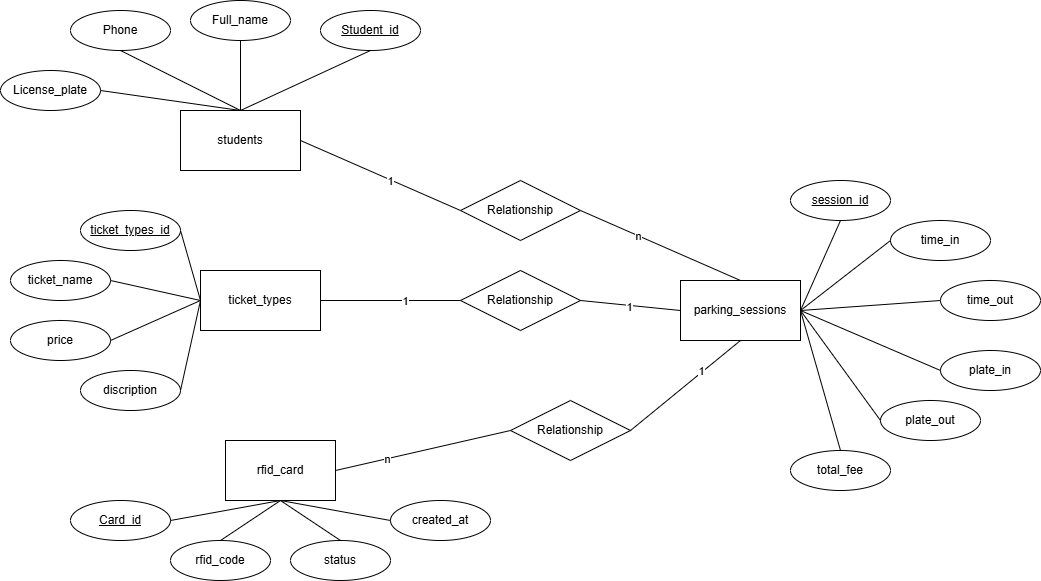

The diagram above was exported from draw.io. Its source (the exported page's mxGraphModel, read from the mxfile embedded in the PNG):
<mxGraphModel dx="2016" dy="1100" grid="1" gridSize="10" guides="1" tooltips="1" connect="1" arrows="1" fold="1" page="1" pageScale="1" pageWidth="1700" pageHeight="1100" math="0" shadow="0">
  <root>
    <mxCell id="0" />
    <mxCell id="1" parent="0" />
    <mxCell id="VE4StgOdYf3oqlWw6iVo-1" parent="1" style="rounded=0;whiteSpace=wrap;html=1;" value="rfid_card" vertex="1">
      <mxGeometry height="60" width="110" x="475" y="570" as="geometry" />
    </mxCell>
    <mxCell id="VE4StgOdYf3oqlWw6iVo-2" parent="1" style="rounded=0;whiteSpace=wrap;html=1;" value="students" vertex="1">
      <mxGeometry height="60" width="120" x="430" y="240" as="geometry" />
    </mxCell>
    <mxCell id="VE4StgOdYf3oqlWw6iVo-3" parent="1" style="rounded=0;whiteSpace=wrap;html=1;" value="ticket_types" vertex="1">
      <mxGeometry height="60" width="120" x="450" y="400" as="geometry" />
    </mxCell>
    <mxCell id="VE4StgOdYf3oqlWw6iVo-4" parent="1" style="rounded=0;whiteSpace=wrap;html=1;" value="parking_sessions" vertex="1">
      <mxGeometry height="60" width="120" x="930" y="410" as="geometry" />
    </mxCell>
    <mxCell id="VE4StgOdYf3oqlWw6iVo-20" parent="1" style="ellipse;whiteSpace=wrap;html=1;align=center;fontStyle=4;" value="Student_id" vertex="1">
      <mxGeometry height="40" width="100" x="570" y="140" as="geometry" />
    </mxCell>
    <mxCell id="VE4StgOdYf3oqlWw6iVo-21" parent="1" style="ellipse;whiteSpace=wrap;html=1;align=center;" value="Full_name" vertex="1">
      <mxGeometry height="40" width="100" x="440" y="130" as="geometry" />
    </mxCell>
    <mxCell id="VE4StgOdYf3oqlWw6iVo-22" parent="1" style="ellipse;whiteSpace=wrap;html=1;align=center;" value="Phone" vertex="1">
      <mxGeometry height="40" width="100" x="320" y="140" as="geometry" />
    </mxCell>
    <mxCell id="VE4StgOdYf3oqlWw6iVo-23" parent="1" style="ellipse;whiteSpace=wrap;html=1;align=center;" value="License_plate" vertex="1">
      <mxGeometry height="40" width="100" x="250" y="200" as="geometry" />
    </mxCell>
    <mxCell id="VE4StgOdYf3oqlWw6iVo-25" parent="1" style="ellipse;whiteSpace=wrap;html=1;align=center;fontStyle=4;" value="Card_id" vertex="1">
      <mxGeometry height="40" width="100" x="320" y="630" as="geometry" />
    </mxCell>
    <mxCell id="VE4StgOdYf3oqlWw6iVo-26" parent="1" style="ellipse;whiteSpace=wrap;html=1;align=center;" value="rfid_code" vertex="1">
      <mxGeometry height="40" width="100" x="420" y="670" as="geometry" />
    </mxCell>
    <mxCell id="VE4StgOdYf3oqlWw6iVo-27" parent="1" style="ellipse;whiteSpace=wrap;html=1;align=center;" value="status" vertex="1">
      <mxGeometry height="40" width="100" x="540" y="670" as="geometry" />
    </mxCell>
    <mxCell id="VE4StgOdYf3oqlWw6iVo-28" parent="1" style="ellipse;whiteSpace=wrap;html=1;align=center;" value="&lt;span style=&quot;box-sizing: border-box; margin: 0px; padding: 0px; text-align: start; white-space: pre-wrap; background-color: rgb(255, 255, 255);&quot;&gt;&lt;font style=&quot;font-size: 12px;&quot;&gt;created_at&lt;/font&gt;&lt;/span&gt;" vertex="1">
      <mxGeometry height="40" width="100" x="640" y="630" as="geometry" />
    </mxCell>
    <mxCell id="ej_kn4mcKfih8ooO_zJx-1" parent="1" style="ellipse;whiteSpace=wrap;html=1;align=center;fontStyle=4;" value="ticket_types_id" vertex="1">
      <mxGeometry height="40" width="100" x="330" y="340" as="geometry" />
    </mxCell>
    <mxCell id="ej_kn4mcKfih8ooO_zJx-2" parent="1" style="ellipse;whiteSpace=wrap;html=1;align=center;" value="ticket_name" vertex="1">
      <mxGeometry height="40" width="100" x="260" y="390" as="geometry" />
    </mxCell>
    <mxCell id="ej_kn4mcKfih8ooO_zJx-3" parent="1" style="ellipse;whiteSpace=wrap;html=1;align=center;" value="price" vertex="1">
      <mxGeometry height="40" width="100" x="260" y="450" as="geometry" />
    </mxCell>
    <mxCell id="ej_kn4mcKfih8ooO_zJx-4" parent="1" style="ellipse;whiteSpace=wrap;html=1;align=center;" value="discription" vertex="1">
      <mxGeometry height="40" width="100" x="330" y="500" as="geometry" />
    </mxCell>
    <mxCell id="ej_kn4mcKfih8ooO_zJx-5" edge="1" parent="1" source="VE4StgOdYf3oqlWw6iVo-23" style="endArrow=none;html=1;rounded=0;exitX=1;exitY=0.5;exitDx=0;exitDy=0;entryX=0.5;entryY=0;entryDx=0;entryDy=0;" target="VE4StgOdYf3oqlWw6iVo-2" value="">
      <mxGeometry relative="1" as="geometry">
        <mxPoint x="560" y="290" as="sourcePoint" />
        <mxPoint x="720" y="290" as="targetPoint" />
      </mxGeometry>
    </mxCell>
    <mxCell id="ej_kn4mcKfih8ooO_zJx-6" edge="1" parent="1" source="VE4StgOdYf3oqlWw6iVo-22" style="endArrow=none;html=1;rounded=0;exitX=0.5;exitY=1;exitDx=0;exitDy=0;entryX=0.5;entryY=0;entryDx=0;entryDy=0;" target="VE4StgOdYf3oqlWw6iVo-2" value="">
      <mxGeometry relative="1" as="geometry">
        <mxPoint x="550" y="230" as="sourcePoint" />
        <mxPoint x="690" y="250" as="targetPoint" />
      </mxGeometry>
    </mxCell>
    <mxCell id="ej_kn4mcKfih8ooO_zJx-7" edge="1" parent="1" source="VE4StgOdYf3oqlWw6iVo-21" style="endArrow=none;html=1;rounded=0;exitX=0.5;exitY=1;exitDx=0;exitDy=0;entryX=0.5;entryY=0;entryDx=0;entryDy=0;" target="VE4StgOdYf3oqlWw6iVo-2" value="">
      <mxGeometry relative="1" as="geometry">
        <mxPoint x="640" y="280" as="sourcePoint" />
        <mxPoint x="780" y="300" as="targetPoint" />
      </mxGeometry>
    </mxCell>
    <mxCell id="ej_kn4mcKfih8ooO_zJx-8" edge="1" parent="1" source="VE4StgOdYf3oqlWw6iVo-2" style="endArrow=none;html=1;rounded=0;exitX=0.5;exitY=0;exitDx=0;exitDy=0;entryX=0.5;entryY=1;entryDx=0;entryDy=0;" target="VE4StgOdYf3oqlWw6iVo-20" value="">
      <mxGeometry relative="1" as="geometry">
        <mxPoint x="630" y="310" as="sourcePoint" />
        <mxPoint x="770" y="330" as="targetPoint" />
      </mxGeometry>
    </mxCell>
    <mxCell id="ej_kn4mcKfih8ooO_zJx-9" edge="1" parent="1" source="ej_kn4mcKfih8ooO_zJx-1" style="endArrow=none;html=1;rounded=0;exitX=1;exitY=0.5;exitDx=0;exitDy=0;entryX=0;entryY=0.5;entryDx=0;entryDy=0;" target="VE4StgOdYf3oqlWw6iVo-3" value="">
      <mxGeometry relative="1" as="geometry">
        <mxPoint x="530" y="390" as="sourcePoint" />
        <mxPoint x="670" y="410" as="targetPoint" />
      </mxGeometry>
    </mxCell>
    <mxCell id="ej_kn4mcKfih8ooO_zJx-10" edge="1" parent="1" source="ej_kn4mcKfih8ooO_zJx-2" style="endArrow=none;html=1;rounded=0;exitX=1;exitY=0.5;exitDx=0;exitDy=0;entryX=0;entryY=0.5;entryDx=0;entryDy=0;" target="VE4StgOdYf3oqlWw6iVo-3" value="">
      <mxGeometry relative="1" as="geometry">
        <mxPoint x="670" y="460" as="sourcePoint" />
        <mxPoint x="810" y="480" as="targetPoint" />
      </mxGeometry>
    </mxCell>
    <mxCell id="ej_kn4mcKfih8ooO_zJx-11" edge="1" parent="1" source="ej_kn4mcKfih8ooO_zJx-3" style="endArrow=none;html=1;rounded=0;exitX=1;exitY=0.5;exitDx=0;exitDy=0;entryX=0;entryY=0.5;entryDx=0;entryDy=0;" target="VE4StgOdYf3oqlWw6iVo-3" value="">
      <mxGeometry relative="1" as="geometry">
        <mxPoint x="610" y="460" as="sourcePoint" />
        <mxPoint x="750" y="480" as="targetPoint" />
      </mxGeometry>
    </mxCell>
    <mxCell id="ej_kn4mcKfih8ooO_zJx-12" edge="1" parent="1" source="ej_kn4mcKfih8ooO_zJx-4" style="endArrow=none;html=1;rounded=0;exitX=1;exitY=0.5;exitDx=0;exitDy=0;entryX=0;entryY=0.5;entryDx=0;entryDy=0;" target="VE4StgOdYf3oqlWw6iVo-3" value="">
      <mxGeometry relative="1" as="geometry">
        <mxPoint x="660" y="530" as="sourcePoint" />
        <mxPoint x="800" y="550" as="targetPoint" />
      </mxGeometry>
    </mxCell>
    <mxCell id="ej_kn4mcKfih8ooO_zJx-13" edge="1" parent="1" source="VE4StgOdYf3oqlWw6iVo-25" style="endArrow=none;html=1;rounded=0;exitX=1;exitY=0.5;exitDx=0;exitDy=0;entryX=0.5;entryY=1;entryDx=0;entryDy=0;" target="VE4StgOdYf3oqlWw6iVo-1" value="">
      <mxGeometry relative="1" as="geometry">
        <mxPoint x="690" y="740" as="sourcePoint" />
        <mxPoint x="830" y="760" as="targetPoint" />
      </mxGeometry>
    </mxCell>
    <mxCell id="ej_kn4mcKfih8ooO_zJx-14" edge="1" parent="1" source="VE4StgOdYf3oqlWw6iVo-26" style="endArrow=none;html=1;rounded=0;exitX=0.5;exitY=0;exitDx=0;exitDy=0;entryX=0.5;entryY=1;entryDx=0;entryDy=0;" target="VE4StgOdYf3oqlWw6iVo-1" value="">
      <mxGeometry relative="1" as="geometry">
        <mxPoint x="770" y="730" as="sourcePoint" />
        <mxPoint x="910" y="750" as="targetPoint" />
      </mxGeometry>
    </mxCell>
    <mxCell id="ej_kn4mcKfih8ooO_zJx-15" edge="1" parent="1" source="VE4StgOdYf3oqlWw6iVo-1" style="endArrow=none;html=1;rounded=0;exitX=0.5;exitY=1;exitDx=0;exitDy=0;entryX=0.5;entryY=0;entryDx=0;entryDy=0;" target="VE4StgOdYf3oqlWw6iVo-27" value="">
      <mxGeometry relative="1" as="geometry">
        <mxPoint x="760" y="720" as="sourcePoint" />
        <mxPoint x="900" y="740" as="targetPoint" />
      </mxGeometry>
    </mxCell>
    <mxCell id="ej_kn4mcKfih8ooO_zJx-16" edge="1" parent="1" source="VE4StgOdYf3oqlWw6iVo-1" style="endArrow=none;html=1;rounded=0;exitX=0.5;exitY=1;exitDx=0;exitDy=0;entryX=0;entryY=0.5;entryDx=0;entryDy=0;" target="VE4StgOdYf3oqlWw6iVo-28" value="">
      <mxGeometry relative="1" as="geometry">
        <mxPoint x="810" y="760" as="sourcePoint" />
        <mxPoint x="950" y="780" as="targetPoint" />
      </mxGeometry>
    </mxCell>
    <mxCell id="ej_kn4mcKfih8ooO_zJx-17" parent="1" style="ellipse;whiteSpace=wrap;html=1;align=center;fontStyle=4;" value="session_id" vertex="1">
      <mxGeometry height="40" width="100" x="1040" y="310" as="geometry" />
    </mxCell>
    <mxCell id="ej_kn4mcKfih8ooO_zJx-18" parent="1" style="ellipse;whiteSpace=wrap;html=1;align=center;" value="&lt;span style=&quot;box-sizing: border-box; margin: 0px; padding: 0px; text-align: start; white-space: pre-wrap; background-color: rgb(255, 255, 255);&quot;&gt;&lt;font style=&quot;font-size: 12px;&quot;&gt;time_in&lt;/font&gt;&lt;/span&gt;" vertex="1">
      <mxGeometry height="40" width="100" x="1140" y="350" as="geometry" />
    </mxCell>
    <mxCell id="ej_kn4mcKfih8ooO_zJx-19" parent="1" style="ellipse;whiteSpace=wrap;html=1;align=center;" value="&lt;span style=&quot;box-sizing: border-box; margin: 0px; padding: 0px; text-align: start; white-space: pre-wrap; background-color: rgb(255, 255, 255);&quot;&gt;&lt;font style=&quot;font-size: 12px;&quot;&gt;time_out&lt;/font&gt;&lt;/span&gt;" vertex="1">
      <mxGeometry height="40" width="100" x="1190" y="410" as="geometry" />
    </mxCell>
    <mxCell id="ej_kn4mcKfih8ooO_zJx-20" parent="1" style="ellipse;whiteSpace=wrap;html=1;align=center;" value="&lt;span style=&quot;box-sizing: border-box; margin: 0px; padding: 0px; text-align: start; white-space: pre-wrap; background-color: rgb(255, 255, 255);&quot;&gt;&lt;font style=&quot;font-size: 12px;&quot;&gt;plate_in&lt;/font&gt;&lt;/span&gt;" vertex="1">
      <mxGeometry height="40" width="100" x="1190" y="480" as="geometry" />
    </mxCell>
    <mxCell id="ej_kn4mcKfih8ooO_zJx-21" parent="1" style="ellipse;whiteSpace=wrap;html=1;align=center;" value="&lt;span style=&quot;box-sizing: border-box; margin: 0px; padding: 0px; text-align: start; white-space: pre-wrap; background-color: rgb(255, 255, 255);&quot;&gt;&lt;font style=&quot;font-size: 12px;&quot;&gt;plate_out&lt;/font&gt;&lt;/span&gt;&lt;span style=&quot;color: rgba(0, 0, 0, 0); font-family: monospace; font-size: 0px; text-align: start; white-space: nowrap;&quot;&gt;%3CmxGraphModel%3E%3Croot%3E%3CmxCell%20id%3D%220%22%2F%3E%3CmxCell%20id%3D%221%22%20parent%3D%220%22%2F%3E%3CmxCell%20id%3D%222%22%20parent%3D%221%22%20style%3D%22ellipse%3BwhiteSpace%3Dwrap%3Bhtml%3D1%3Balign%3Dcenter%3B%22%20value%3D%22%26lt%3Bspan%20style%3D%26quot%3Bbox-sizing%3A%20border-box%3B%20margin%3A%200px%3B%20padding%3A%200px%3B%20text-align%3A%20start%3B%20white-space%3A%20pre-wrap%3B%20background-color%3A%20rgb(255%2C%20255%2C%20255)%3B%26quot%3B%26gt%3B%26lt%3Bfont%20style%3D%26quot%3Bfont-size%3A%2012px%3B%26quot%3B%26gt%3Bcreated_at%26lt%3B%2Ffont%26gt%3B%26lt%3B%2Fspan%26gt%3B%22%20vertex%3D%221%22%3E%3CmxGeometry%20height%3D%2240%22%20width%3D%22100%22%20x%3D%22420%22%20y%3D%22530%22%20as%3D%22geometry%22%2F%3E%3C%2FmxCell%3E%3C%2Froot%3E%3C%2FmxGraphModel%3E&lt;/span&gt;" vertex="1">
      <mxGeometry height="40" width="100" x="1130" y="530" as="geometry" />
    </mxCell>
    <mxCell id="ej_kn4mcKfih8ooO_zJx-22" parent="1" style="ellipse;whiteSpace=wrap;html=1;align=center;" value="&lt;span style=&quot;box-sizing: border-box; margin: 0px; padding: 0px; text-align: start; white-space: pre-wrap; background-color: rgb(255, 255, 255);&quot;&gt;&lt;font style=&quot;font-size: 12px;&quot;&gt;total_fee&lt;/font&gt;&lt;/span&gt;" vertex="1">
      <mxGeometry height="40" width="100" x="1040" y="580" as="geometry" />
    </mxCell>
    <mxCell id="ej_kn4mcKfih8ooO_zJx-23" edge="1" parent="1" source="VE4StgOdYf3oqlWw6iVo-4" style="endArrow=none;html=1;rounded=0;exitX=1;exitY=0.5;exitDx=0;exitDy=0;entryX=0.5;entryY=1;entryDx=0;entryDy=0;" target="ej_kn4mcKfih8ooO_zJx-17" value="">
      <mxGeometry relative="1" as="geometry">
        <mxPoint x="800" y="510" as="sourcePoint" />
        <mxPoint x="960" y="510" as="targetPoint" />
      </mxGeometry>
    </mxCell>
    <mxCell id="ej_kn4mcKfih8ooO_zJx-24" edge="1" parent="1" source="VE4StgOdYf3oqlWw6iVo-4" style="endArrow=none;html=1;rounded=0;exitX=1;exitY=0.5;exitDx=0;exitDy=0;entryX=0;entryY=0.5;entryDx=0;entryDy=0;" target="ej_kn4mcKfih8ooO_zJx-18" value="">
      <mxGeometry relative="1" as="geometry">
        <mxPoint x="1090" y="560" as="sourcePoint" />
        <mxPoint x="1130" y="470" as="targetPoint" />
      </mxGeometry>
    </mxCell>
    <mxCell id="ej_kn4mcKfih8ooO_zJx-25" edge="1" parent="1" source="VE4StgOdYf3oqlWw6iVo-4" style="endArrow=none;html=1;rounded=0;exitX=1;exitY=0.5;exitDx=0;exitDy=0;entryX=0;entryY=0.5;entryDx=0;entryDy=0;" target="ej_kn4mcKfih8ooO_zJx-19" value="">
      <mxGeometry relative="1" as="geometry">
        <mxPoint x="1100" y="570" as="sourcePoint" />
        <mxPoint x="1140" y="480" as="targetPoint" />
      </mxGeometry>
    </mxCell>
    <mxCell id="ej_kn4mcKfih8ooO_zJx-26" edge="1" parent="1" source="ej_kn4mcKfih8ooO_zJx-20" style="endArrow=none;html=1;rounded=0;exitX=0;exitY=0.5;exitDx=0;exitDy=0;entryX=1;entryY=0.5;entryDx=0;entryDy=0;" target="VE4StgOdYf3oqlWw6iVo-4" value="">
      <mxGeometry relative="1" as="geometry">
        <mxPoint x="1040" y="600" as="sourcePoint" />
        <mxPoint x="1080" y="510" as="targetPoint" />
      </mxGeometry>
    </mxCell>
    <mxCell id="ej_kn4mcKfih8ooO_zJx-27" edge="1" parent="1" source="ej_kn4mcKfih8ooO_zJx-21" style="endArrow=none;html=1;rounded=0;exitX=0;exitY=0.5;exitDx=0;exitDy=0;entryX=1;entryY=0.5;entryDx=0;entryDy=0;" target="VE4StgOdYf3oqlWw6iVo-4" value="">
      <mxGeometry relative="1" as="geometry">
        <mxPoint x="1000" y="630" as="sourcePoint" />
        <mxPoint x="1040" y="540" as="targetPoint" />
      </mxGeometry>
    </mxCell>
    <mxCell id="ej_kn4mcKfih8ooO_zJx-28" edge="1" parent="1" source="ej_kn4mcKfih8ooO_zJx-22" style="endArrow=none;html=1;rounded=0;exitX=0.5;exitY=0;exitDx=0;exitDy=0;entryX=1;entryY=0.5;entryDx=0;entryDy=0;" target="VE4StgOdYf3oqlWw6iVo-4" value="">
      <mxGeometry relative="1" as="geometry">
        <mxPoint x="1030" y="650" as="sourcePoint" />
        <mxPoint x="1070" y="560" as="targetPoint" />
      </mxGeometry>
    </mxCell>
    <mxCell id="ej_kn4mcKfih8ooO_zJx-29" edge="1" parent="1" source="VE4StgOdYf3oqlWw6iVo-2" style="endArrow=none;html=1;rounded=0;exitX=1;exitY=0.5;exitDx=0;exitDy=0;entryX=0;entryY=0.5;entryDx=0;entryDy=0;" target="ej_kn4mcKfih8ooO_zJx-30" value="">
      <mxGeometry relative="1" as="geometry">
        <mxPoint x="720" y="410" as="sourcePoint" />
        <mxPoint x="720" y="320" as="targetPoint" />
      </mxGeometry>
    </mxCell>
    <mxCell id="ej_kn4mcKfih8ooO_zJx-43" connectable="0" parent="ej_kn4mcKfih8ooO_zJx-29" style="edgeLabel;html=1;align=center;verticalAlign=middle;resizable=0;points=[];" value="1" vertex="1">
      <mxGeometry relative="1" x="0.1153" y="-1" as="geometry">
        <mxPoint as="offset" />
      </mxGeometry>
    </mxCell>
    <mxCell id="ej_kn4mcKfih8ooO_zJx-30" parent="1" style="shape=rhombus;perimeter=rhombusPerimeter;whiteSpace=wrap;html=1;align=center;" value="Relationship" vertex="1">
      <mxGeometry height="60" width="120" x="710" y="310" as="geometry" />
    </mxCell>
    <mxCell id="ej_kn4mcKfih8ooO_zJx-31" edge="1" parent="1" source="ej_kn4mcKfih8ooO_zJx-30" style="endArrow=none;html=1;rounded=0;entryX=0.5;entryY=0;entryDx=0;entryDy=0;exitX=1;exitY=0.5;exitDx=0;exitDy=0;" target="VE4StgOdYf3oqlWw6iVo-4" value="">
      <mxGeometry relative="1" as="geometry">
        <mxPoint x="720" y="410" as="sourcePoint" />
        <mxPoint x="880" y="410" as="targetPoint" />
      </mxGeometry>
    </mxCell>
    <mxCell id="ej_kn4mcKfih8ooO_zJx-44" connectable="0" parent="ej_kn4mcKfih8ooO_zJx-31" style="edgeLabel;html=1;align=center;verticalAlign=middle;resizable=0;points=[];" value="n" vertex="1">
      <mxGeometry relative="1" x="-0.2788" as="geometry">
        <mxPoint as="offset" />
      </mxGeometry>
    </mxCell>
    <mxCell id="ej_kn4mcKfih8ooO_zJx-32" parent="1" style="shape=rhombus;perimeter=rhombusPerimeter;whiteSpace=wrap;html=1;align=center;" value="Relationship" vertex="1">
      <mxGeometry height="60" width="120" x="710" y="400" as="geometry" />
    </mxCell>
    <mxCell id="ej_kn4mcKfih8ooO_zJx-33" edge="1" parent="1" source="VE4StgOdYf3oqlWw6iVo-3" style="endArrow=none;html=1;rounded=0;exitX=1;exitY=0.5;exitDx=0;exitDy=0;entryX=0;entryY=0.5;entryDx=0;entryDy=0;" target="ej_kn4mcKfih8ooO_zJx-32" value="">
      <mxGeometry relative="1" as="geometry">
        <mxPoint x="720" y="410" as="sourcePoint" />
        <mxPoint x="880" y="410" as="targetPoint" />
      </mxGeometry>
    </mxCell>
    <mxCell id="ej_kn4mcKfih8ooO_zJx-41" connectable="0" parent="ej_kn4mcKfih8ooO_zJx-33" style="edgeLabel;html=1;align=center;verticalAlign=middle;resizable=0;points=[];" value="1" vertex="1">
      <mxGeometry relative="1" x="0.1971" as="geometry">
        <mxPoint as="offset" />
      </mxGeometry>
    </mxCell>
    <mxCell id="ej_kn4mcKfih8ooO_zJx-34" edge="1" parent="1" source="ej_kn4mcKfih8ooO_zJx-32" style="endArrow=none;html=1;rounded=0;exitX=1;exitY=0.5;exitDx=0;exitDy=0;entryX=0;entryY=0.5;entryDx=0;entryDy=0;" target="VE4StgOdYf3oqlWw6iVo-4" value="">
      <mxGeometry relative="1" as="geometry">
        <mxPoint x="770" y="590" as="sourcePoint" />
        <mxPoint x="810" y="500" as="targetPoint" />
      </mxGeometry>
    </mxCell>
    <mxCell id="ej_kn4mcKfih8ooO_zJx-42" connectable="0" parent="ej_kn4mcKfih8ooO_zJx-34" style="edgeLabel;html=1;align=center;verticalAlign=middle;resizable=0;points=[];" value="1" vertex="1">
      <mxGeometry relative="1" x="-0.0614" y="-1" as="geometry">
        <mxPoint as="offset" />
      </mxGeometry>
    </mxCell>
    <mxCell id="ej_kn4mcKfih8ooO_zJx-35" parent="1" style="shape=rhombus;perimeter=rhombusPerimeter;whiteSpace=wrap;html=1;align=center;" value="Relationship" vertex="1">
      <mxGeometry height="60" width="120" x="760" y="530" as="geometry" />
    </mxCell>
    <mxCell id="ej_kn4mcKfih8ooO_zJx-36" edge="1" parent="1" source="VE4StgOdYf3oqlWw6iVo-1" style="endArrow=none;html=1;rounded=0;exitX=1;exitY=0.5;exitDx=0;exitDy=0;entryX=0;entryY=0.5;entryDx=0;entryDy=0;" target="ej_kn4mcKfih8ooO_zJx-35" value="">
      <mxGeometry relative="1" as="geometry">
        <mxPoint x="720" y="410" as="sourcePoint" />
        <mxPoint x="880" y="410" as="targetPoint" />
      </mxGeometry>
    </mxCell>
    <mxCell id="ej_kn4mcKfih8ooO_zJx-39" connectable="0" parent="ej_kn4mcKfih8ooO_zJx-36" style="edgeLabel;html=1;align=center;verticalAlign=middle;resizable=0;points=[];" value="n" vertex="1">
      <mxGeometry relative="1" x="-0.4185" as="geometry">
        <mxPoint as="offset" />
      </mxGeometry>
    </mxCell>
    <mxCell id="ej_kn4mcKfih8ooO_zJx-38" edge="1" parent="1" source="ej_kn4mcKfih8ooO_zJx-35" style="endArrow=none;html=1;rounded=0;exitX=1;exitY=0.5;exitDx=0;exitDy=0;entryX=0.5;entryY=1;entryDx=0;entryDy=0;" target="VE4StgOdYf3oqlWw6iVo-4" value="">
      <mxGeometry relative="1" as="geometry">
        <mxPoint x="940" y="630" as="sourcePoint" />
        <mxPoint x="1040" y="640" as="targetPoint" />
      </mxGeometry>
    </mxCell>
    <mxCell id="ej_kn4mcKfih8ooO_zJx-40" connectable="0" parent="ej_kn4mcKfih8ooO_zJx-38" style="edgeLabel;html=1;align=center;verticalAlign=middle;resizable=0;points=[];" value="1" vertex="1">
      <mxGeometry relative="1" x="0.4127" y="-3" as="geometry">
        <mxPoint x="-9" y="1" as="offset" />
      </mxGeometry>
    </mxCell>
  </root>
</mxGraphModel>